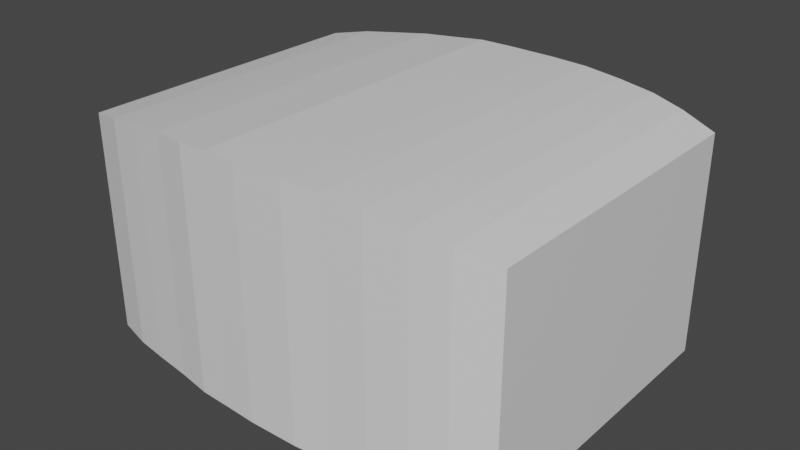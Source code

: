 # Source: HammerPoint.blend  (saved by Blender 2.80.75; exported with 4.5.12 LTS)
import bpy
from mathutils import Matrix  # noqa: F401  (used for matrix-valued properties, if any)

bpy.ops.wm.read_factory_settings(use_empty=True)
scene = bpy.context.scene
scene.name = 'Scene'

# ---- collections
col_collection = bpy.data.collections.new('Collection'); scene.collection.children.link(col_collection)

# ---- materials (node trees are filled in below, after node groups)
mat_material = bpy.data.materials.new('Material')
mat_material.alpha_threshold = 0.0
mat_material.use_transparent_shadow = False
mat_material.line_color = (0.0, 0.0, 0.0, 1.0)

# ---- material node trees
mat_material.use_nodes = True; mat_material.node_tree.nodes.clear()
_N = mat_material.node_tree.nodes; _L = mat_material.node_tree.links
n0 = _N.new('ShaderNodeOutputMaterial'); n0.name = 'Material Output'; n0.location = (300, 300)
n1 = _N.new('ShaderNodeBsdfPrincipled'); n1.name = 'Principled BSDF'; n1.location = (10, 300)
n1.distribution = 'GGX'
n1.subsurface_method = 'BURLEY'
n1.inputs[2].default_value = 0.4
n1.inputs[3].default_value = 1.45
n1.inputs[27].default_value = (0.0, 0.0, 0.0, 1.0)
n1.inputs[28].default_value = 1.0
_L.new(n1.outputs[0], n0.inputs[0])
n0.is_active_output = True

# ---- world
world_world = bpy.data.worlds.new('World'); scene.world = world_world
world_world.use_nodes = True; world_world.node_tree.nodes.clear()
_N = world_world.node_tree.nodes; _L = world_world.node_tree.links
n0 = _N.new('ShaderNodeOutputWorld'); n0.name = 'World Output'; n0.location = (300, 300)
n1 = _N.new('ShaderNodeBackground'); n1.name = 'Background'; n1.location = (10, 300)
n1.inputs[0].default_value = (0.05088, 0.05088, 0.05088, 1.0)
_L.new(n1.outputs[0], n0.inputs[0])
n0.is_active_output = True
world_world.color = (0.05088, 0.05088, 0.05088)
world_world.use_sun_shadow = False
world_world.sun_shadow_jitter_overblur = 0.0

# ---- meshes
me_hammerpoint = bpy.data.meshes.new('HammerPoint')
me_hammerpoint.from_pydata([(1.04, 0.7277, 0.5223), (1.04, 0.7277, -0.5223), (1.042, -0.7322, 0.5268), (1.04, -0.7277, -0.5223), (-1.04, 0.7277, 0.5223), (-1.04, 0.7277, -0.5223), (-1.042, -0.7322, 0.5268), (-1.04, -0.7277, -0.5223), (-0.87, 0.7777, -0.5223), (-0.8719, -0.7795, 0.5579), (-0.87, -0.775, -0.5223), (-0.87, 0.7777, 0.5534), (-0.7034, -0.8008, -0.5223), (-0.7034, 0.8013, 0.5755), (-0.7034, 0.8013, -0.5223), (-0.705, -0.8053, 0.58), (-0.5291, -0.8244, -0.5223), (-0.5291, 0.826, 0.5977), (-0.5291, 0.826, -0.5223), (-0.5302, -0.8289, 0.6021), (-0.3667, -0.853, -0.5223), (-0.3667, 0.8411, 0.611), (-0.3667, 0.8411, -0.5223), (-0.3675, -0.8575, 0.6155), (-0.2132, -0.86, -0.5223), (-0.2132, 0.8539, 0.6247), (-0.2132, 0.8539, -0.5223), (-0.2136, -0.8646, 0.6292), (-0.0587, -0.8682, -0.5223), (-0.0587, 0.859, 0.6247), (-0.0587, 0.859, -0.5223), (-0.05883, -0.8727, 0.6292), (0.1781, -0.8662, -0.5223), (0.1781, 0.856, 0.6243), (0.1781, 0.856, -0.5223), (0.1785, -0.8707, 0.6288), (0.353, -0.8513, -0.5223), (0.353, 0.8507, 0.6206), (0.353, 0.8507, -0.5223), (0.3538, -0.8559, 0.6251), (0.5324, -0.8402, -0.5223), (0.5324, 0.832, 0.6091), (0.5324, 0.832, -0.5223), (0.5336, -0.8447, 0.6136), (0.7113, -0.8168, -0.5223), (0.7113, 0.8102, 0.5915), (0.7113, 0.8102, -0.5223), (0.7128, -0.8213, 0.596), (0.8685, -0.7843, -0.5223), (0.8685, 0.7731, 0.5659), (0.8685, 0.7731, -0.5223), (0.8704, -0.7888, 0.5704)], [], [(11, 4, 6, 9), (10, 9, 6, 7), (7, 6, 4, 5), (50, 1, 3, 48), (1, 0, 2, 3), (50, 49, 0, 1), (5, 4, 11, 8), (5, 8, 10, 7), (12, 15, 9, 10), (13, 11, 9, 15), (17, 13, 15, 19), (16, 19, 15, 12), (8, 11, 13, 14), (8, 14, 12, 10), (20, 23, 19, 16), (21, 17, 19, 23), (14, 13, 17, 18), (14, 18, 16, 12), (25, 21, 23, 27), (24, 27, 23, 20), (18, 17, 21, 22), (18, 22, 20, 16), (28, 31, 27, 24), (29, 25, 27, 31), (22, 21, 25, 26), (22, 26, 24, 20), (33, 29, 31, 35), (32, 35, 31, 28), (26, 25, 29, 30), (26, 30, 28, 24), (36, 39, 35, 32), (37, 33, 35, 39), (30, 29, 33, 34), (30, 34, 32, 28), (41, 37, 39, 43), (40, 43, 39, 36), (34, 33, 37, 38), (34, 38, 36, 32), (44, 47, 43, 40), (45, 41, 43, 47), (38, 37, 41, 42), (38, 42, 40, 36), (49, 45, 47, 51), (48, 51, 47, 44), (42, 41, 45, 46), (42, 46, 44, 40), (3, 2, 51, 48), (0, 49, 51, 2), (46, 45, 49, 50), (46, 50, 48, 44)])
_uv = me_hammerpoint.uv_layers.new(name='UVMap')
_uv.uv.foreach_set('vector', [0.6046, 0.0, 0.625, 0.0, 0.625, 0.25, 0.6046, 0.25, 0.375, 0.4796, 0.625, 0.4796, 0.625, 0.5, 0.375, 0.5, 0.375, 0.5, 0.625, 0.5, 0.625, 0.75, 0.375, 0.75, 0.6044, 0.75, 0.625, 0.75, 0.625, 1.0, 0.6044, 1.0, 0.125, 0.5, 0.375, 0.5, 0.375, 0.75, 0.125, 0.75, 0.625, 0.7294, 0.875, 0.7294, 0.875, 0.75, 0.625, 0.75, 0.625, 0.5, 0.875, 0.5, 0.875, 0.5204, 0.625, 0.5204, 0.375, 0.75, 0.3954, 0.75, 0.3954, 1.0, 0.375, 1.0, 0.375, 0.4596, 0.625, 0.4596, 0.625, 0.4796, 0.375, 0.4796, 0.5846, 0.0, 0.6046, 0.0, 0.6046, 0.25, 0.5846, 0.25, 0.5636, 0.0, 0.5846, 0.0, 0.5846, 0.25, 0.5636, 0.25, 0.375, 0.4386, 0.625, 0.4386, 0.625, 0.4596, 0.375, 0.4596, 0.625, 0.5204, 0.875, 0.5204, 0.875, 0.5404, 0.625, 0.5404, 0.3954, 0.75, 0.4154, 0.75, 0.4154, 1.0, 0.3954, 1.0, 0.375, 0.4191, 0.625, 0.4191, 0.625, 0.4386, 0.375, 0.4386, 0.5441, 0.0, 0.5636, 0.0, 0.5636, 0.25, 0.5441, 0.25, 0.625, 0.5404, 0.875, 0.5404, 0.875, 0.5614, 0.625, 0.5614, 0.4154, 0.75, 0.4364, 0.75, 0.4364, 1.0, 0.4154, 1.0, 0.5256, 0.0, 0.5441, 0.0, 0.5441, 0.25, 0.5256, 0.25, 0.375, 0.4006, 0.625, 0.4006, 0.625, 0.4191, 0.375, 0.4191, 0.625, 0.5614, 0.875, 0.5614, 0.875, 0.5809, 0.625, 0.5809, 0.4364, 0.75, 0.4559, 0.75, 0.4559, 1.0, 0.4364, 1.0, 0.375, 0.3821, 0.625, 0.3821, 0.625, 0.4006, 0.375, 0.4006, 0.5071, 0.0, 0.5256, 0.0, 0.5256, 0.25, 0.5071, 0.25, 0.625, 0.5809, 0.875, 0.5809, 0.875, 0.5994, 0.625, 0.5994, 0.4559, 0.75, 0.4744, 0.75, 0.4744, 1.0, 0.4559, 1.0, 0.4786, 0.0, 0.5071, 0.0, 0.5071, 0.25, 0.4786, 0.25, 0.375, 0.3536, 0.625, 0.3536, 0.625, 0.3821, 0.375, 0.3821, 0.625, 0.5994, 0.875, 0.5994, 0.875, 0.6179, 0.625, 0.6179, 0.4744, 0.75, 0.4929, 0.75, 0.4929, 1.0, 0.4744, 1.0, 0.375, 0.3326, 0.625, 0.3326, 0.625, 0.3536, 0.375, 0.3536, 0.4576, 0.0, 0.4786, 0.0, 0.4786, 0.25, 0.4576, 0.25, 0.625, 0.6179, 0.875, 0.6179, 0.875, 0.6464, 0.625, 0.6464, 0.4929, 0.75, 0.5214, 0.75, 0.5214, 1.0, 0.4929, 1.0, 0.436, 0.0, 0.4576, 0.0, 0.4576, 0.25, 0.436, 0.25, 0.375, 0.311, 0.625, 0.311, 0.625, 0.3326, 0.375, 0.3326, 0.625, 0.6464, 0.875, 0.6464, 0.875, 0.6674, 0.625, 0.6674, 0.5214, 0.75, 0.5424, 0.75, 0.5424, 1.0, 0.5214, 1.0, 0.375, 0.2895, 0.625, 0.2895, 0.625, 0.311, 0.375, 0.311, 0.4145, 0.0, 0.436, 0.0, 0.436, 0.25, 0.4145, 0.25, 0.625, 0.6674, 0.875, 0.6674, 0.875, 0.689, 0.625, 0.689, 0.5424, 0.75, 0.564, 0.75, 0.564, 1.0, 0.5424, 1.0, 0.3956, 0.0, 0.4145, 0.0, 0.4145, 0.25, 0.3956, 0.25, 0.375, 0.2706, 0.625, 0.2706, 0.625, 0.2895, 0.375, 0.2895, 0.625, 0.689, 0.875, 0.689, 0.875, 0.7105, 0.625, 0.7105, 0.564, 0.75, 0.5855, 0.75, 0.5855, 1.0, 0.564, 1.0, 0.375, 0.25, 0.625, 0.25, 0.625, 0.2706, 0.375, 0.2706, 0.375, 0.0, 0.3956, 0.0, 0.3956, 0.25, 0.375, 0.25, 0.625, 0.7105, 0.875, 0.7105, 0.875, 0.7294, 0.625, 0.7294, 0.5855, 0.75, 0.6044, 0.75, 0.6044, 1.0, 0.5855, 1.0])
me_hammerpoint.materials.append(mat_material)
me_hammerpoint.use_remesh_preserve_volume = False
me_hammerpoint.use_remesh_preserve_attributes = False
me_hammerpoint.use_mirror_vertex_groups = False
me_hammerpoint.update()

# ---- objects
ob_hammerpoint = bpy.data.objects.new('HammerPoint', me_hammerpoint)

# ---- transforms, parenting, visibility, modifiers, constraints
ob_hammerpoint.location = (0.0, 0.0, 0.0)
ob_hammerpoint.lock_rotations_4d = False
ob_hammerpoint.empty_display_type = 'ARROWS'
ob_hammerpoint.lineart.crease_threshold = 0.0

# ---- collection membership
col_collection.objects.link(ob_hammerpoint)

# ---- scene / render settings (as saved in the file)
scene.frame_start = 1; scene.frame_end = 250; scene.frame_set(1)
scene.render.engine = 'BLENDER_EEVEE_NEXT'
scene.cycles.use_denoising = False
scene.cycles.samples = 128
scene.cycles.sampling_pattern = 'TABULATED_SOBOL'
scene.cycles.use_adaptive_sampling = False
scene.cycles.use_light_tree = False
scene.view_settings.view_transform = 'Filmic'
bpy.context.view_layer.update()

# ---- added for rendering (the .blend has no active camera and no usable light): camera, sun
cam_auto = bpy.data.cameras.new('AutoCamera')
cam_auto.lens = 50.0
cam_auto.sensor_width = 36.0
cam_auto.clip_end = 1000.0
ob_auto_camera = bpy.data.objects.new('AutoCamera', cam_auto)
scene.collection.objects.link(ob_auto_camera)
ob_auto_camera.location = (2.7239, -3.27553, 2.23257)
ob_auto_camera.rotation_euler = (1.09748, -7.21219e-08, 0.694738)
scene.camera = ob_auto_camera
light_auto_sun = bpy.data.lights.new('AutoSun', 'SUN')
light_auto_sun.energy = 3.0
light_auto_sun.angle = 0.0523599
ob_auto_sun = bpy.data.objects.new('AutoSun', light_auto_sun)
scene.collection.objects.link(ob_auto_sun)
ob_auto_sun.rotation_euler = (0.872665, 0.174533, 0.523599)
bpy.context.view_layer.update()
